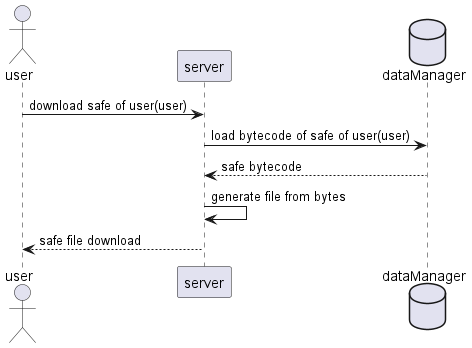

The diagram above was rendered by PlantUML. Its source (embedded in the PNG):
@startuml load assembled safe

actor user
participant server as serv
database dataManager as db

user->serv:download safe of user(user)
serv->db:load bytecode of safe of user(user)
db-->serv:safe bytecode
serv->serv:generate file from bytes
serv-->user:safe file download
@enduml